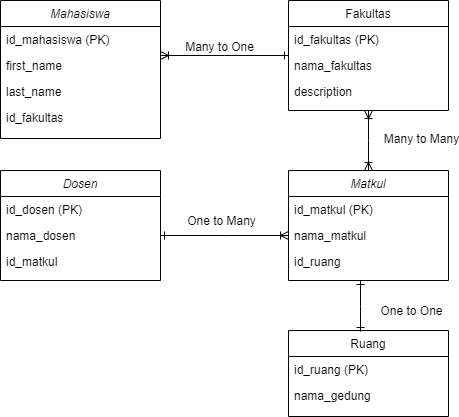

The diagram above was exported from draw.io. Its source (the exported page's mxGraphModel, read from the mxfile embedded in the PNG):
<mxGraphModel dx="868" dy="482" grid="1" gridSize="10" guides="1" tooltips="1" connect="1" arrows="1" fold="1" page="1" pageScale="1" pageWidth="827" pageHeight="1169" math="0" shadow="0">
  <root>
    <mxCell id="WIyWlLk6GJQsqaUBKTNV-0" />
    <mxCell id="WIyWlLk6GJQsqaUBKTNV-1" parent="WIyWlLk6GJQsqaUBKTNV-0" />
    <mxCell id="zkfFHV4jXpPFQw0GAbJ--0" value="Mahasiswa" style="swimlane;fontStyle=2;align=center;verticalAlign=top;childLayout=stackLayout;horizontal=1;startSize=26;horizontalStack=0;resizeParent=1;resizeLast=0;collapsible=1;marginBottom=0;rounded=0;shadow=0;strokeWidth=1;" parent="WIyWlLk6GJQsqaUBKTNV-1" vertex="1">
      <mxGeometry x="220" y="120" width="160" height="138" as="geometry">
        <mxRectangle x="230" y="140" width="160" height="26" as="alternateBounds" />
      </mxGeometry>
    </mxCell>
    <mxCell id="zkfFHV4jXpPFQw0GAbJ--1" value="id_mahasiswa (PK)" style="text;align=left;verticalAlign=top;spacingLeft=4;spacingRight=4;overflow=hidden;rotatable=0;points=[[0,0.5],[1,0.5]];portConstraint=eastwest;fontStyle=0" parent="zkfFHV4jXpPFQw0GAbJ--0" vertex="1">
      <mxGeometry y="26" width="160" height="26" as="geometry" />
    </mxCell>
    <mxCell id="zkfFHV4jXpPFQw0GAbJ--2" value="first_name" style="text;align=left;verticalAlign=top;spacingLeft=4;spacingRight=4;overflow=hidden;rotatable=0;points=[[0,0.5],[1,0.5]];portConstraint=eastwest;rounded=0;shadow=0;html=0;" parent="zkfFHV4jXpPFQw0GAbJ--0" vertex="1">
      <mxGeometry y="52" width="160" height="26" as="geometry" />
    </mxCell>
    <mxCell id="zkfFHV4jXpPFQw0GAbJ--3" value="last_name" style="text;align=left;verticalAlign=top;spacingLeft=4;spacingRight=4;overflow=hidden;rotatable=0;points=[[0,0.5],[1,0.5]];portConstraint=eastwest;rounded=0;shadow=0;html=0;" parent="zkfFHV4jXpPFQw0GAbJ--0" vertex="1">
      <mxGeometry y="78" width="160" height="26" as="geometry" />
    </mxCell>
    <mxCell id="t75SNP1L3BsLRzpZOXHL-1" value="id_fakultas" style="text;align=left;verticalAlign=top;spacingLeft=4;spacingRight=4;overflow=hidden;rotatable=0;points=[[0,0.5],[1,0.5]];portConstraint=eastwest;rounded=0;shadow=0;html=0;" vertex="1" parent="zkfFHV4jXpPFQw0GAbJ--0">
      <mxGeometry y="104" width="160" height="26" as="geometry" />
    </mxCell>
    <mxCell id="zkfFHV4jXpPFQw0GAbJ--17" value="Fakultas" style="swimlane;fontStyle=0;align=center;verticalAlign=top;childLayout=stackLayout;horizontal=1;startSize=26;horizontalStack=0;resizeParent=1;resizeLast=0;collapsible=1;marginBottom=0;rounded=0;shadow=0;strokeWidth=1;" parent="WIyWlLk6GJQsqaUBKTNV-1" vertex="1">
      <mxGeometry x="508" y="120" width="160" height="110" as="geometry">
        <mxRectangle x="550" y="140" width="160" height="26" as="alternateBounds" />
      </mxGeometry>
    </mxCell>
    <mxCell id="zkfFHV4jXpPFQw0GAbJ--18" value="id_fakultas (PK)" style="text;align=left;verticalAlign=top;spacingLeft=4;spacingRight=4;overflow=hidden;rotatable=0;points=[[0,0.5],[1,0.5]];portConstraint=eastwest;" parent="zkfFHV4jXpPFQw0GAbJ--17" vertex="1">
      <mxGeometry y="26" width="160" height="26" as="geometry" />
    </mxCell>
    <mxCell id="zkfFHV4jXpPFQw0GAbJ--19" value="nama_fakultas" style="text;align=left;verticalAlign=top;spacingLeft=4;spacingRight=4;overflow=hidden;rotatable=0;points=[[0,0.5],[1,0.5]];portConstraint=eastwest;rounded=0;shadow=0;html=0;" parent="zkfFHV4jXpPFQw0GAbJ--17" vertex="1">
      <mxGeometry y="52" width="160" height="26" as="geometry" />
    </mxCell>
    <mxCell id="zkfFHV4jXpPFQw0GAbJ--20" value="description" style="text;align=left;verticalAlign=top;spacingLeft=4;spacingRight=4;overflow=hidden;rotatable=0;points=[[0,0.5],[1,0.5]];portConstraint=eastwest;rounded=0;shadow=0;html=0;" parent="zkfFHV4jXpPFQw0GAbJ--17" vertex="1">
      <mxGeometry y="78" width="160" height="26" as="geometry" />
    </mxCell>
    <mxCell id="zkfFHV4jXpPFQw0GAbJ--26" value="" style="endArrow=ERone;shadow=0;strokeWidth=1;rounded=0;endFill=0;edgeStyle=elbowEdgeStyle;elbow=vertical;startArrow=ERoneToMany;startFill=0;" parent="WIyWlLk6GJQsqaUBKTNV-1" source="zkfFHV4jXpPFQw0GAbJ--0" target="zkfFHV4jXpPFQw0GAbJ--17" edge="1">
      <mxGeometry x="0.5" y="41" relative="1" as="geometry">
        <mxPoint x="380" y="192" as="sourcePoint" />
        <mxPoint x="540" y="192" as="targetPoint" />
        <mxPoint x="-40" y="32" as="offset" />
      </mxGeometry>
    </mxCell>
    <mxCell id="zkfFHV4jXpPFQw0GAbJ--29" value="Many to One" style="text;html=1;resizable=0;points=[];;align=center;verticalAlign=middle;labelBackgroundColor=none;rounded=0;shadow=0;strokeWidth=1;fontSize=12;" parent="zkfFHV4jXpPFQw0GAbJ--26" vertex="1" connectable="0">
      <mxGeometry x="0.5" y="49" relative="1" as="geometry">
        <mxPoint x="-38" y="40" as="offset" />
      </mxGeometry>
    </mxCell>
    <mxCell id="t75SNP1L3BsLRzpZOXHL-2" value="Matkul" style="swimlane;fontStyle=2;align=center;verticalAlign=top;childLayout=stackLayout;horizontal=1;startSize=26;horizontalStack=0;resizeParent=1;resizeLast=0;collapsible=1;marginBottom=0;rounded=0;shadow=0;strokeWidth=1;" vertex="1" parent="WIyWlLk6GJQsqaUBKTNV-1">
      <mxGeometry x="508" y="290" width="160" height="110" as="geometry">
        <mxRectangle x="230" y="140" width="160" height="26" as="alternateBounds" />
      </mxGeometry>
    </mxCell>
    <mxCell id="t75SNP1L3BsLRzpZOXHL-3" value="id_matkul (PK)" style="text;align=left;verticalAlign=top;spacingLeft=4;spacingRight=4;overflow=hidden;rotatable=0;points=[[0,0.5],[1,0.5]];portConstraint=eastwest;" vertex="1" parent="t75SNP1L3BsLRzpZOXHL-2">
      <mxGeometry y="26" width="160" height="26" as="geometry" />
    </mxCell>
    <mxCell id="t75SNP1L3BsLRzpZOXHL-4" value="nama_matkul" style="text;align=left;verticalAlign=top;spacingLeft=4;spacingRight=4;overflow=hidden;rotatable=0;points=[[0,0.5],[1,0.5]];portConstraint=eastwest;rounded=0;shadow=0;html=0;" vertex="1" parent="t75SNP1L3BsLRzpZOXHL-2">
      <mxGeometry y="52" width="160" height="26" as="geometry" />
    </mxCell>
    <mxCell id="t75SNP1L3BsLRzpZOXHL-5" value="id_ruang" style="text;align=left;verticalAlign=top;spacingLeft=4;spacingRight=4;overflow=hidden;rotatable=0;points=[[0,0.5],[1,0.5]];portConstraint=eastwest;rounded=0;shadow=0;html=0;" vertex="1" parent="t75SNP1L3BsLRzpZOXHL-2">
      <mxGeometry y="78" width="160" height="26" as="geometry" />
    </mxCell>
    <mxCell id="t75SNP1L3BsLRzpZOXHL-7" value="Ruang" style="swimlane;fontStyle=0;align=center;verticalAlign=top;childLayout=stackLayout;horizontal=1;startSize=26;horizontalStack=0;resizeParent=1;resizeLast=0;collapsible=1;marginBottom=0;rounded=0;shadow=0;strokeWidth=1;" vertex="1" parent="WIyWlLk6GJQsqaUBKTNV-1">
      <mxGeometry x="508" y="450" width="160" height="86" as="geometry">
        <mxRectangle x="550" y="140" width="160" height="26" as="alternateBounds" />
      </mxGeometry>
    </mxCell>
    <mxCell id="t75SNP1L3BsLRzpZOXHL-8" value="id_ruang (PK)" style="text;align=left;verticalAlign=top;spacingLeft=4;spacingRight=4;overflow=hidden;rotatable=0;points=[[0,0.5],[1,0.5]];portConstraint=eastwest;" vertex="1" parent="t75SNP1L3BsLRzpZOXHL-7">
      <mxGeometry y="26" width="160" height="26" as="geometry" />
    </mxCell>
    <mxCell id="t75SNP1L3BsLRzpZOXHL-9" value="nama_gedung" style="text;align=left;verticalAlign=top;spacingLeft=4;spacingRight=4;overflow=hidden;rotatable=0;points=[[0,0.5],[1,0.5]];portConstraint=eastwest;rounded=0;shadow=0;html=0;" vertex="1" parent="t75SNP1L3BsLRzpZOXHL-7">
      <mxGeometry y="52" width="160" height="26" as="geometry" />
    </mxCell>
    <mxCell id="t75SNP1L3BsLRzpZOXHL-12" value="Dosen" style="swimlane;fontStyle=2;align=center;verticalAlign=top;childLayout=stackLayout;horizontal=1;startSize=26;horizontalStack=0;resizeParent=1;resizeLast=0;collapsible=1;marginBottom=0;rounded=0;shadow=0;strokeWidth=1;" vertex="1" parent="WIyWlLk6GJQsqaUBKTNV-1">
      <mxGeometry x="220" y="290" width="160" height="110" as="geometry">
        <mxRectangle x="230" y="140" width="160" height="26" as="alternateBounds" />
      </mxGeometry>
    </mxCell>
    <mxCell id="t75SNP1L3BsLRzpZOXHL-13" value="id_dosen (PK)" style="text;align=left;verticalAlign=top;spacingLeft=4;spacingRight=4;overflow=hidden;rotatable=0;points=[[0,0.5],[1,0.5]];portConstraint=eastwest;" vertex="1" parent="t75SNP1L3BsLRzpZOXHL-12">
      <mxGeometry y="26" width="160" height="26" as="geometry" />
    </mxCell>
    <mxCell id="t75SNP1L3BsLRzpZOXHL-14" value="nama_dosen" style="text;align=left;verticalAlign=top;spacingLeft=4;spacingRight=4;overflow=hidden;rotatable=0;points=[[0,0.5],[1,0.5]];portConstraint=eastwest;rounded=0;shadow=0;html=0;" vertex="1" parent="t75SNP1L3BsLRzpZOXHL-12">
      <mxGeometry y="52" width="160" height="26" as="geometry" />
    </mxCell>
    <mxCell id="t75SNP1L3BsLRzpZOXHL-15" value="id_matkul" style="text;align=left;verticalAlign=top;spacingLeft=4;spacingRight=4;overflow=hidden;rotatable=0;points=[[0,0.5],[1,0.5]];portConstraint=eastwest;rounded=0;shadow=0;html=0;" vertex="1" parent="t75SNP1L3BsLRzpZOXHL-12">
      <mxGeometry y="78" width="160" height="26" as="geometry" />
    </mxCell>
    <mxCell id="t75SNP1L3BsLRzpZOXHL-17" value="" style="endArrow=ERoneToMany;shadow=0;strokeWidth=1;rounded=0;endFill=0;edgeStyle=elbowEdgeStyle;elbow=vertical;startArrow=ERoneToMany;startFill=0;entryX=0.5;entryY=0;entryDx=0;entryDy=0;exitX=0.5;exitY=1;exitDx=0;exitDy=0;" edge="1" parent="WIyWlLk6GJQsqaUBKTNV-1" source="zkfFHV4jXpPFQw0GAbJ--17" target="t75SNP1L3BsLRzpZOXHL-2">
      <mxGeometry x="0.5" y="41" relative="1" as="geometry">
        <mxPoint x="524" y="260" as="sourcePoint" />
        <mxPoint x="652" y="260" as="targetPoint" />
        <mxPoint x="-40" y="32" as="offset" />
      </mxGeometry>
    </mxCell>
    <mxCell id="t75SNP1L3BsLRzpZOXHL-18" value="Many to Many" style="text;html=1;resizable=0;points=[];;align=center;verticalAlign=middle;labelBackgroundColor=none;rounded=0;shadow=0;strokeWidth=1;fontSize=12;" vertex="1" connectable="0" parent="t75SNP1L3BsLRzpZOXHL-17">
      <mxGeometry x="0.5" y="49" relative="1" as="geometry">
        <mxPoint x="3" y="-17" as="offset" />
      </mxGeometry>
    </mxCell>
    <mxCell id="t75SNP1L3BsLRzpZOXHL-19" value="" style="endArrow=ERoneToMany;shadow=0;strokeWidth=1;rounded=0;endFill=0;edgeStyle=elbowEdgeStyle;elbow=vertical;startArrow=ERone;startFill=0;exitX=1;exitY=0.5;exitDx=0;exitDy=0;entryX=0;entryY=0.5;entryDx=0;entryDy=0;" edge="1" parent="WIyWlLk6GJQsqaUBKTNV-1" source="t75SNP1L3BsLRzpZOXHL-14" target="t75SNP1L3BsLRzpZOXHL-4">
      <mxGeometry x="0.5" y="41" relative="1" as="geometry">
        <mxPoint x="400" y="362" as="sourcePoint" />
        <mxPoint x="500" y="358" as="targetPoint" />
        <mxPoint x="-40" y="32" as="offset" />
      </mxGeometry>
    </mxCell>
    <mxCell id="t75SNP1L3BsLRzpZOXHL-20" value="One to Many" style="text;html=1;resizable=0;points=[];;align=center;verticalAlign=middle;labelBackgroundColor=none;rounded=0;shadow=0;strokeWidth=1;fontSize=12;" vertex="1" connectable="0" parent="t75SNP1L3BsLRzpZOXHL-19">
      <mxGeometry x="0.5" y="49" relative="1" as="geometry">
        <mxPoint x="-36" y="34" as="offset" />
      </mxGeometry>
    </mxCell>
    <mxCell id="t75SNP1L3BsLRzpZOXHL-21" value="" style="endArrow=ERone;shadow=0;strokeWidth=1;rounded=0;endFill=0;edgeStyle=elbowEdgeStyle;elbow=vertical;startArrow=ERone;startFill=0;exitX=1;exitY=0.5;exitDx=0;exitDy=0;entryX=0.45;entryY=0.012;entryDx=0;entryDy=0;entryPerimeter=0;" edge="1" parent="WIyWlLk6GJQsqaUBKTNV-1" target="t75SNP1L3BsLRzpZOXHL-7">
      <mxGeometry x="0.5" y="41" relative="1" as="geometry">
        <mxPoint x="580" y="400" as="sourcePoint" />
        <mxPoint x="708" y="400" as="targetPoint" />
        <mxPoint x="-40" y="32" as="offset" />
      </mxGeometry>
    </mxCell>
    <mxCell id="t75SNP1L3BsLRzpZOXHL-22" value="One to One" style="text;html=1;resizable=0;points=[];;align=center;verticalAlign=middle;labelBackgroundColor=none;rounded=0;shadow=0;strokeWidth=1;fontSize=12;" vertex="1" connectable="0" parent="t75SNP1L3BsLRzpZOXHL-21">
      <mxGeometry x="0.5" y="49" relative="1" as="geometry">
        <mxPoint x="1" y="-8" as="offset" />
      </mxGeometry>
    </mxCell>
  </root>
</mxGraphModel>